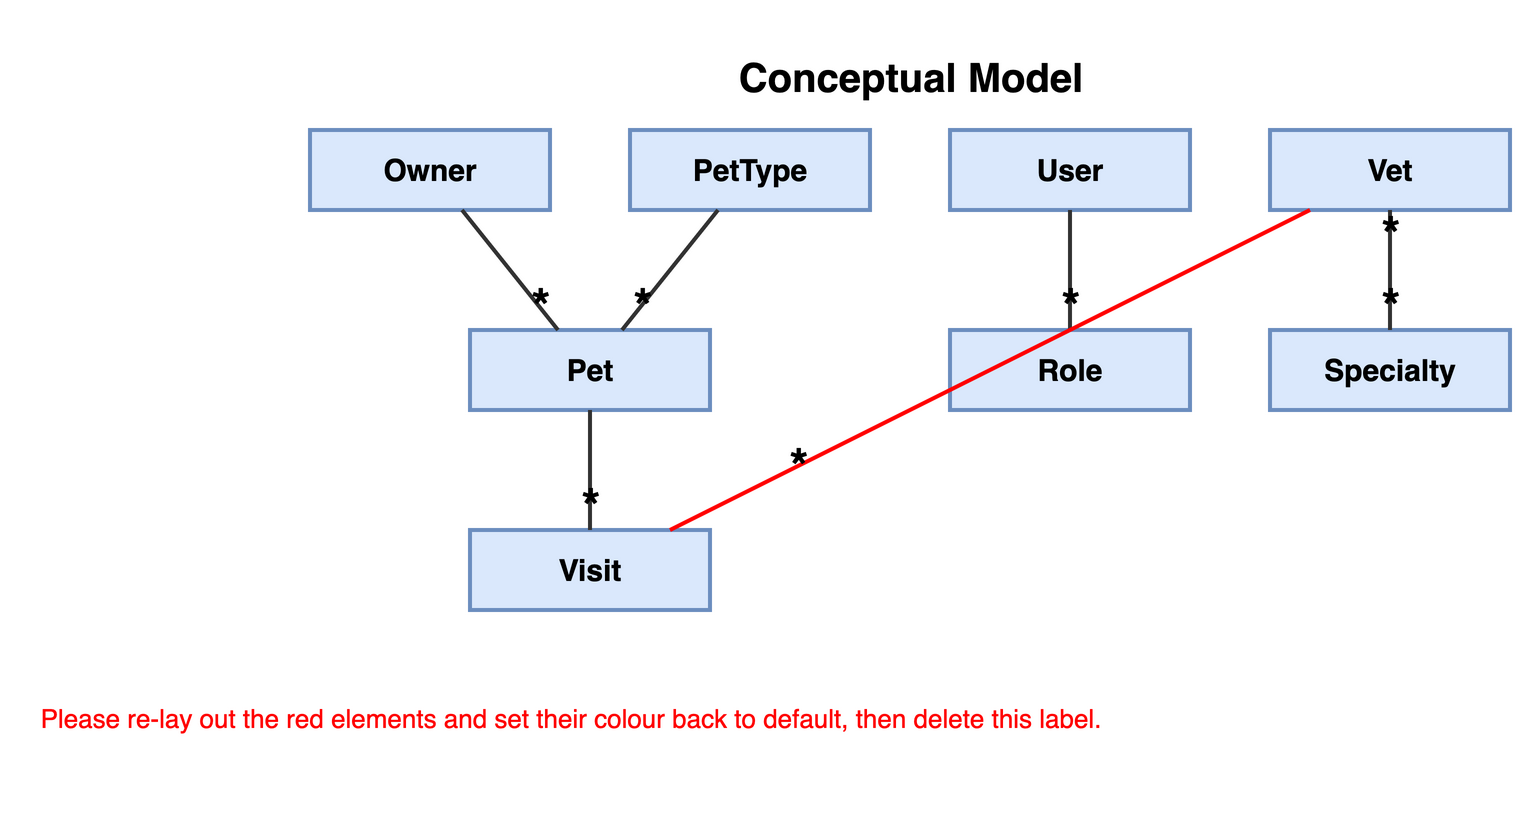

The diagram above was exported from draw.io. Its source (the exported page's mxGraphModel, read from the mxfile embedded in the PNG):
<mxGraphModel dx="800" dy="600" grid="1" gridSize="10" guides="1" tooltips="1" connect="1" arrows="1" fold="1" page="1" pageScale="1" pageWidth="850" pageHeight="1100" math="0" shadow="0">
  <root>
    <mxCell id="0" />
    <mxCell id="1" parent="0" />
    <mxCell id="title" value="Conceptual Model" style="text;html=1;fontSize=20;fontStyle=1;align=center;" vertex="1" parent="1">
      <mxGeometry x="150" y="-45" width="380" height="30" as="geometry" />
    </mxCell>
    <object label="Owner" concept="Owner" id="c-owner">
      <mxCell style="rounded=0;whiteSpace=wrap;html=1;fillColor=#dae8fc;strokeColor=#6c8ebf;fontSize=15;fontStyle=1;strokeWidth=2;" vertex="1" parent="1">
        <mxGeometry x="40" y="0" width="120" height="40" as="geometry" />
      </mxCell>
    </object>
    <object label="PetType" concept="PetType" id="c-pettype">
      <mxCell style="rounded=0;whiteSpace=wrap;html=1;fillColor=#dae8fc;strokeColor=#6c8ebf;fontSize=15;fontStyle=1;strokeWidth=2;" vertex="1" parent="1">
        <mxGeometry x="200" y="0" width="120" height="40" as="geometry" />
      </mxCell>
    </object>
    <object label="User" concept="User" id="c-user">
      <mxCell style="rounded=0;whiteSpace=wrap;html=1;fillColor=#dae8fc;strokeColor=#6c8ebf;fontSize=15;fontStyle=1;strokeWidth=2;" vertex="1" parent="1">
        <mxGeometry x="360" y="0" width="120" height="40" as="geometry" />
      </mxCell>
    </object>
    <object label="Vet" concept="Vet" id="c-vet">
      <mxCell style="rounded=0;whiteSpace=wrap;html=1;fillColor=#dae8fc;strokeColor=#6c8ebf;fontSize=15;fontStyle=1;strokeWidth=2;" vertex="1" parent="1">
        <mxGeometry x="520" y="0" width="120" height="40" as="geometry" />
      </mxCell>
    </object>
    <object label="Pet" concept="Pet" id="c-pet">
      <mxCell style="rounded=0;whiteSpace=wrap;html=1;fillColor=#dae8fc;strokeColor=#6c8ebf;fontSize=15;fontStyle=1;strokeWidth=2;" vertex="1" parent="1">
        <mxGeometry x="120" y="100" width="120" height="40" as="geometry" />
      </mxCell>
    </object>
    <object label="Role" concept="Role" id="c-role">
      <mxCell style="rounded=0;whiteSpace=wrap;html=1;fillColor=#dae8fc;strokeColor=#6c8ebf;fontSize=15;fontStyle=1;strokeWidth=2;" vertex="1" parent="1">
        <mxGeometry x="360" y="100" width="120" height="40" as="geometry" />
      </mxCell>
    </object>
    <object label="Specialty" concept="Specialty" id="c-specialty">
      <mxCell style="rounded=0;whiteSpace=wrap;html=1;fillColor=#dae8fc;strokeColor=#6c8ebf;fontSize=15;fontStyle=1;strokeWidth=2;" vertex="1" parent="1">
        <mxGeometry x="520" y="100" width="120" height="40" as="geometry" />
      </mxCell>
    </object>
    <object label="Visit" concept="Visit" id="c-visit">
      <mxCell style="rounded=0;whiteSpace=wrap;html=1;fillColor=#dae8fc;strokeColor=#6c8ebf;fontSize=15;fontStyle=1;strokeWidth=2;" vertex="1" parent="1">
        <mxGeometry x="120" y="200" width="120" height="40" as="geometry" />
      </mxCell>
    </object>
    <object label="" assoc="Owner-Pet" id="e-owner-pet">
      <mxCell style="endArrow=none;html=1;strokeColor=#333333;fontSize=12;strokeWidth=2;" edge="1" parent="1" source="c-owner" target="c-pet">
        <mxGeometry relative="1" as="geometry" />
      </mxCell>
    </object>
    <mxCell id="e-owner-pet-t" value="*" style="edgeLabel;html=1;align=center;verticalAlign=middle;fontSize=24;fontStyle=1;labelBackgroundColor=none;" vertex="1" connectable="0" parent="e-owner-pet">
      <mxGeometry x="0.6" relative="1" as="geometry">
        <mxPoint as="offset" />
      </mxGeometry>
    </mxCell>
    <object label="" assoc="Pet-PetType" id="e-pettype-pet">
      <mxCell style="endArrow=none;html=1;strokeColor=#333333;fontSize=12;strokeWidth=2;" edge="1" parent="1" source="c-pettype" target="c-pet">
        <mxGeometry relative="1" as="geometry" />
      </mxCell>
    </object>
    <mxCell id="e-pettype-pet-t" value="*" style="edgeLabel;html=1;align=center;verticalAlign=middle;fontSize=24;fontStyle=1;labelBackgroundColor=none;" vertex="1" connectable="0" parent="e-pettype-pet">
      <mxGeometry x="0.6" relative="1" as="geometry">
        <mxPoint as="offset" />
      </mxGeometry>
    </mxCell>
    <object label="" assoc="Pet-Visit" id="e-pet-visit">
      <mxCell style="endArrow=none;html=1;strokeColor=#333333;fontSize=12;strokeWidth=2;" edge="1" parent="1" source="c-pet" target="c-visit">
        <mxGeometry relative="1" as="geometry" />
      </mxCell>
    </object>
    <mxCell id="e-pet-visit-t" value="*" style="edgeLabel;html=1;align=center;verticalAlign=middle;fontSize=24;fontStyle=1;labelBackgroundColor=none;" vertex="1" connectable="0" parent="e-pet-visit">
      <mxGeometry x="0.6" relative="1" as="geometry">
        <mxPoint as="offset" />
      </mxGeometry>
    </mxCell>
    <object label="" assoc="Role-User" id="e-user-role">
      <mxCell style="endArrow=none;html=1;strokeColor=#333333;fontSize=12;strokeWidth=2;" edge="1" parent="1" source="c-user" target="c-role">
        <mxGeometry relative="1" as="geometry" />
      </mxCell>
    </object>
    <mxCell id="e-user-role-t" value="*" style="edgeLabel;html=1;align=center;verticalAlign=middle;fontSize=24;fontStyle=1;labelBackgroundColor=none;" vertex="1" connectable="0" parent="e-user-role">
      <mxGeometry x="0.6" relative="1" as="geometry">
        <mxPoint as="offset" />
      </mxGeometry>
    </mxCell>
    <object label="" assoc="Specialty-Vet" id="e-vet-specialty">
      <mxCell style="endArrow=none;html=1;strokeColor=#333333;fontSize=12;strokeWidth=2;" edge="1" parent="1" source="c-vet" target="c-specialty">
        <mxGeometry relative="1" as="geometry" />
      </mxCell>
    </object>
    <mxCell id="e-vet-specialty-t" value="*" style="edgeLabel;html=1;align=center;verticalAlign=middle;fontSize=24;fontStyle=1;labelBackgroundColor=none;" vertex="1" connectable="0" parent="e-vet-specialty">
      <mxGeometry x="0.6" relative="1" as="geometry">
        <mxPoint as="offset" />
      </mxGeometry>
    </mxCell>
    <mxCell id="e-vet-specialty-s" value="*" style="edgeLabel;html=1;align=center;verticalAlign=middle;fontSize=24;fontStyle=1;labelBackgroundColor=none;" vertex="1" connectable="0" parent="e-vet-specialty">
      <mxGeometry x="-0.6" relative="1" as="geometry">
        <mxPoint as="offset" />
      </mxGeometry>
    </mxCell>
    <object label="" assoc="Vet-Visit" id="e-vet-visit">
      <mxCell style="endArrow=none;html=1;strokeColor=#FF0000;strokeWidth=2;fontSize=12;" edge="1" parent="1" source="c-visit" target="c-vet">
        <mxGeometry relative="1" as="geometry" />
      </mxCell>
    </object>
    <mxCell id="e-vet-visit-s" value="*" style="edgeLabel;html=1;align=center;verticalAlign=middle;fontSize=24;fontStyle=1;labelBackgroundColor=none;" vertex="1" connectable="0" parent="e-vet-visit">
      <mxGeometry x="-0.6" relative="1" as="geometry">
        <mxPoint as="offset" />
      </mxGeometry>
    </mxCell>
    <object label="Please re-lay out the red elements and set their colour back to default, then delete this label." id="note-relayout">
      <mxCell style="text;html=1;align=center;fontSize=13;fontColor=#FF0000;" vertex="1" parent="1">
        <mxGeometry x="40" y="280" width="260" height="60" as="geometry" />
      </mxCell>
    </object>
  </root>
</mxGraphModel>